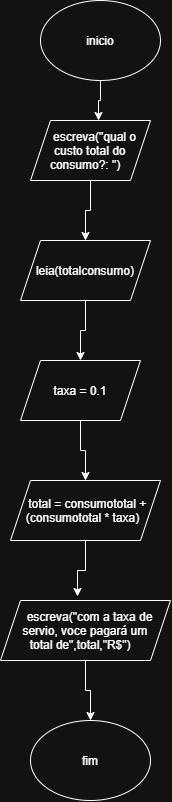

The diagram above was exported from draw.io. Its source (the exported page's mxGraphModel, read from the mxfile embedded in the PNG):
<mxGraphModel dx="1414" dy="777" grid="1" gridSize="10" guides="1" tooltips="1" connect="1" arrows="1" fold="1" page="1" pageScale="1" pageWidth="827" pageHeight="1169" math="0" shadow="0">
  <root>
    <mxCell id="0" />
    <mxCell id="1" parent="0" />
    <mxCell id="BXCjW_043Jv1hgqUBSRT-1" parent="1" style="ellipse;whiteSpace=wrap;html=1;shapeInside=1;" value="inicio" vertex="1">
      <mxGeometry height="80" width="120" x="340" as="geometry" />
    </mxCell>
    <mxCell id="BXCjW_043Jv1hgqUBSRT-8" edge="1" parent="1" source="BXCjW_043Jv1hgqUBSRT-2" style="edgeStyle=orthogonalEdgeStyle;rounded=0;orthogonalLoop=1;jettySize=auto;html=1;exitX=0.5;exitY=1;exitDx=0;exitDy=0;entryX=0.5;entryY=0;entryDx=0;entryDy=0;" target="BXCjW_043Jv1hgqUBSRT-3">
      <mxGeometry relative="1" as="geometry" />
    </mxCell>
    <mxCell id="BXCjW_043Jv1hgqUBSRT-2" parent="1" style="shape=parallelogram;perimeter=parallelogramPerimeter;whiteSpace=wrap;html=1;shapeInside=1;fixedSize=1;" value="escreva(&quot;qual o custo total do consumo?: &quot;)" vertex="1">
      <mxGeometry height="60" width="120" x="330" y="120" as="geometry" />
    </mxCell>
    <mxCell id="BXCjW_043Jv1hgqUBSRT-9" edge="1" parent="1" source="BXCjW_043Jv1hgqUBSRT-3" style="edgeStyle=orthogonalEdgeStyle;rounded=0;orthogonalLoop=1;jettySize=auto;html=1;exitX=0.5;exitY=1;exitDx=0;exitDy=0;entryX=0.5;entryY=0;entryDx=0;entryDy=0;" target="BXCjW_043Jv1hgqUBSRT-4">
      <mxGeometry relative="1" as="geometry" />
    </mxCell>
    <mxCell id="BXCjW_043Jv1hgqUBSRT-3" parent="1" style="shape=parallelogram;perimeter=parallelogramPerimeter;whiteSpace=wrap;html=1;shapeInside=1;fixedSize=1;" value="leia(totalconsumo)" vertex="1">
      <mxGeometry height="60" width="130" x="320" y="240" as="geometry" />
    </mxCell>
    <mxCell id="BXCjW_043Jv1hgqUBSRT-10" edge="1" parent="1" source="BXCjW_043Jv1hgqUBSRT-4" style="edgeStyle=orthogonalEdgeStyle;rounded=0;orthogonalLoop=1;jettySize=auto;html=1;exitX=0.5;exitY=1;exitDx=0;exitDy=0;entryX=0.5;entryY=0;entryDx=0;entryDy=0;" target="BXCjW_043Jv1hgqUBSRT-5">
      <mxGeometry relative="1" as="geometry" />
    </mxCell>
    <mxCell id="BXCjW_043Jv1hgqUBSRT-4" parent="1" style="shape=parallelogram;perimeter=parallelogramPerimeter;whiteSpace=wrap;html=1;shapeInside=1;fixedSize=1;" value="taxa = 0.1" vertex="1">
      <mxGeometry height="60" width="120" x="320" y="360" as="geometry" />
    </mxCell>
    <mxCell id="BXCjW_043Jv1hgqUBSRT-5" parent="1" style="shape=parallelogram;perimeter=parallelogramPerimeter;whiteSpace=wrap;html=1;shapeInside=1;fixedSize=1;" value="total = consumototal +(consumototal * taxa)" vertex="1">
      <mxGeometry height="60" width="150" x="310" y="480" as="geometry" />
    </mxCell>
    <mxCell id="BXCjW_043Jv1hgqUBSRT-13" edge="1" parent="1" source="BXCjW_043Jv1hgqUBSRT-6" style="edgeStyle=orthogonalEdgeStyle;rounded=0;orthogonalLoop=1;jettySize=auto;html=1;exitX=0.5;exitY=1;exitDx=0;exitDy=0;entryX=0.5;entryY=0;entryDx=0;entryDy=0;" target="BXCjW_043Jv1hgqUBSRT-12">
      <mxGeometry relative="1" as="geometry" />
    </mxCell>
    <mxCell id="BXCjW_043Jv1hgqUBSRT-6" parent="1" style="shape=parallelogram;perimeter=parallelogramPerimeter;whiteSpace=wrap;html=1;shapeInside=1;fixedSize=1;" value="escreva(&quot;com a taxa de servio, voce pagará um total de&quot;,total,&quot;R$&quot;)" vertex="1">
      <mxGeometry height="60" width="170" x="300" y="600" as="geometry" />
    </mxCell>
    <mxCell id="BXCjW_043Jv1hgqUBSRT-7" edge="1" parent="1" source="BXCjW_043Jv1hgqUBSRT-1" style="edgeStyle=orthogonalEdgeStyle;rounded=0;orthogonalLoop=1;jettySize=auto;html=1;exitX=0.5;exitY=1;exitDx=0;exitDy=0;entryX=0.567;entryY=0;entryDx=0;entryDy=0;entryPerimeter=0;" target="BXCjW_043Jv1hgqUBSRT-2">
      <mxGeometry relative="1" as="geometry" />
    </mxCell>
    <mxCell id="BXCjW_043Jv1hgqUBSRT-11" edge="1" parent="1" source="BXCjW_043Jv1hgqUBSRT-5" style="edgeStyle=orthogonalEdgeStyle;rounded=0;orthogonalLoop=1;jettySize=auto;html=1;exitX=0.5;exitY=1;exitDx=0;exitDy=0;entryX=0.453;entryY=-0.067;entryDx=0;entryDy=0;entryPerimeter=0;" target="BXCjW_043Jv1hgqUBSRT-6">
      <mxGeometry relative="1" as="geometry" />
    </mxCell>
    <mxCell id="BXCjW_043Jv1hgqUBSRT-12" parent="1" style="ellipse;whiteSpace=wrap;html=1;shapeInside=1;" value="fim" vertex="1">
      <mxGeometry height="80" width="120" x="330" y="720" as="geometry" />
    </mxCell>
  </root>
</mxGraphModel>